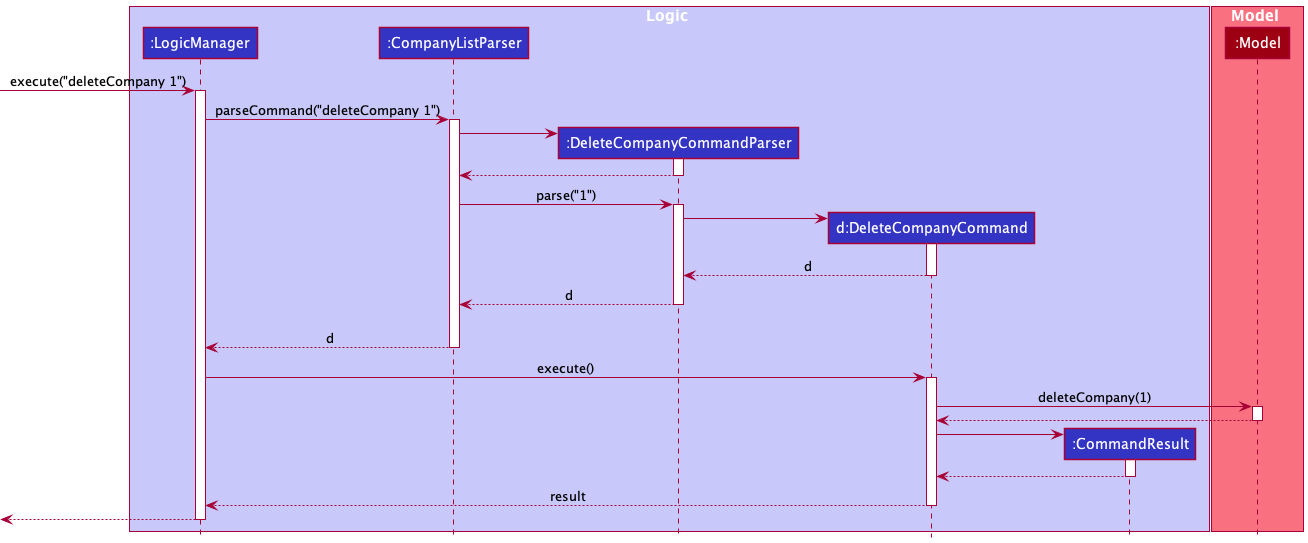

The diagram above was rendered by PlantUML. Its source (embedded in the PNG):
@startuml
!include style.puml

box Logic LOGIC_COLOR_T1
participant ":LogicManager" as LogicManager LOGIC_COLOR
participant ":CompanyListParser" as CompanyListParser LOGIC_COLOR
participant ":DeleteCompanyCommandParser" as DeleteCompanyCommandParser LOGIC_COLOR
participant "d:DeleteCompanyCommand" as DeleteCompanyCommand LOGIC_COLOR
participant ":CommandResult" as CommandResult LOGIC_COLOR
end box

box Model MODEL_COLOR_T1
participant ":Model" as Model MODEL_COLOR
end box

[-> LogicManager : execute("deleteCompany 1")
activate LogicManager

LogicManager -> CompanyListParser : parseCommand("deleteCompany 1")
activate CompanyListParser

create DeleteCompanyCommandParser
CompanyListParser -> DeleteCompanyCommandParser
activate DeleteCompanyCommandParser

DeleteCompanyCommandParser --> CompanyListParser
deactivate DeleteCompanyCommandParser

CompanyListParser -> DeleteCompanyCommandParser : parse("1")
activate DeleteCompanyCommandParser

create DeleteCompanyCommand
DeleteCompanyCommandParser -> DeleteCompanyCommand
activate DeleteCompanyCommand

DeleteCompanyCommand --> DeleteCompanyCommandParser : d
deactivate DeleteCompanyCommand

DeleteCompanyCommandParser --> CompanyListParser : d
deactivate DeleteCompanyCommandParser
'Hidden arrow to position the destroy marker below the end of the activation bar.
DeleteCompanyCommandParser -[hidden]-> CompanyListParser

CompanyListParser --> LogicManager : d
deactivate CompanyListParser

LogicManager -> DeleteCompanyCommand : execute()
activate DeleteCompanyCommand

DeleteCompanyCommand -> Model : deleteCompany(1)
activate Model

Model --> DeleteCompanyCommand
deactivate Model

create CommandResult
DeleteCompanyCommand -> CommandResult
activate CommandResult

CommandResult --> DeleteCompanyCommand
deactivate CommandResult

DeleteCompanyCommand --> LogicManager : result
deactivate DeleteCompanyCommand

[<--LogicManager
deactivate LogicManager
@enduml